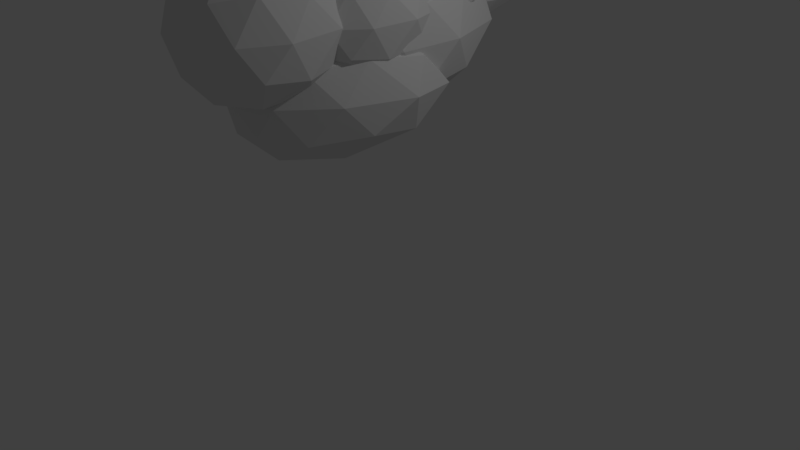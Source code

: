 # Source: clouds.blend  (saved by Blender 2.78.0; exported with 4.5.12 LTS)
import bpy
from mathutils import Matrix  # noqa: F401  (used for matrix-valued properties, if any)

bpy.ops.wm.read_factory_settings(use_empty=True)
scene = bpy.context.scene
scene.name = 'Scene'

# ---- collections
col_collection_1 = bpy.data.collections.new('Collection 1'); scene.collection.children.link(col_collection_1)

# ---- world
world_world = bpy.data.worlds.new('World'); scene.world = world_world
world_world.color = (0.05088, 0.05088, 0.05088)
world_world.use_sun_shadow = False
world_world.sun_shadow_jitter_overblur = 0.0
world_world.cycles.sampling_method = 'MANUAL'

# ---- cameras
cam_camera = bpy.data.cameras.new('Camera')
cam_camera.clip_end = 100.0
cam_camera.lens = 35.0
cam_camera.sensor_width = 32.0
cam_camera.sensor_height = 18.0
cam_camera.ortho_scale = 7.314
cam_camera.dof.focus_distance = 0.0
cam_camera.dof.aperture_fstop = 128.0

# ---- lights
light_lamp = bpy.data.lights.new('Lamp', 'POINT')
light_lamp.transmission_factor = 0.0
light_lamp.cutoff_distance = 30.0
light_lamp.energy = 100.0
light_lamp.shadow_buffer_clip_start = 1.001
light_lamp.shadow_soft_size = 0.1
light_lamp.shadow_maximum_resolution = 0.006
light_lamp.use_absolute_resolution = True

# ---- meshes
me_icosphere_009 = bpy.data.meshes.new('Icosphere.009')
me_icosphere_009.from_pydata([(0.0, 0.1025, -1.0), (0.7236, -0.5252, -0.4472), (-0.2764, -0.8506, -0.4472), (-0.8944, 0.1025, -0.4472), (-0.2764, 1.601, -0.4472), (0.7236, 0.9387, -0.4472), (0.2764, -0.8506, 0.4472), (-0.7236, -0.5252, 0.4472), (-0.7236, 0.9387, 0.4472), (0.2764, 1.601, 0.4472), (0.8944, 0.1025, 0.4472), (0.0, 0.1025, 1.0), (-0.1625, -0.4986, -0.8507), (0.4253, -0.2884, -0.8507), (0.2629, -0.809, -0.5257), (0.8506, 0.1025, -0.5257), (0.4253, 0.5646, -0.8507), (-0.5257, 0.1025, -0.8507), (-0.6882, -0.4986, -0.5257), (-0.1625, 0.8918, -0.8507), (-0.6882, 0.8918, -0.5257), (0.2629, 1.507, -0.5257), (0.9511, -0.2884, 0.0), (0.9511, 0.5646, 0.0), (0.0, -1.0, 0.0), (0.5878, -0.809, 0.0), (-0.9511, -0.2884, 0.0), (-0.5878, -0.809, 0.0), (-0.5878, 1.507, 0.0), (-0.9511, 0.5646, 0.0), (0.5878, 1.507, 0.0), (0.0, 1.97, 0.0), (0.6882, -0.4986, 0.5257), (-0.2629, -0.809, 0.5257), (-0.8506, 0.1025, 0.5257), (-0.2629, 1.507, 0.5257), (0.6882, 0.8918, 0.5257), (0.1625, -0.4986, 0.8507), (0.5257, 0.1025, 0.8507), (-0.4253, -0.2884, 0.8507), (-0.4253, 0.5646, 0.8507), (0.1625, 0.8918, 0.8507)], [], [(0, 13, 12), (1, 13, 15), (0, 12, 17), (0, 17, 19), (0, 19, 16), (1, 15, 22), (2, 14, 24), (3, 18, 26), (4, 20, 28), (5, 21, 30), (1, 22, 25), (2, 24, 27), (3, 26, 29), (4, 28, 31), (5, 30, 23), (6, 32, 37), (7, 33, 39), (8, 34, 40), (9, 35, 41), (10, 36, 38), (38, 41, 11), (38, 36, 41), (36, 9, 41), (41, 40, 11), (41, 35, 40), (35, 8, 40), (40, 39, 11), (40, 34, 39), (34, 7, 39), (39, 37, 11), (39, 33, 37), (33, 6, 37), (37, 38, 11), (37, 32, 38), (32, 10, 38), (23, 36, 10), (23, 30, 36), (30, 9, 36), (31, 35, 9), (31, 28, 35), (28, 8, 35), (29, 34, 8), (29, 26, 34), (26, 7, 34), (27, 33, 7), (27, 24, 33), (24, 6, 33), (25, 32, 6), (25, 22, 32), (22, 10, 32), (30, 31, 9), (30, 21, 31), (21, 4, 31), (28, 29, 8), (28, 20, 29), (20, 3, 29), (26, 27, 7), (26, 18, 27), (18, 2, 27), (24, 25, 6), (24, 14, 25), (14, 1, 25), (22, 23, 10), (22, 15, 23), (15, 5, 23), (16, 21, 5), (16, 19, 21), (19, 4, 21), (19, 20, 4), (19, 17, 20), (17, 3, 20), (17, 18, 3), (17, 12, 18), (12, 2, 18), (15, 16, 5), (15, 13, 16), (13, 0, 16), (12, 14, 2), (12, 13, 14), (13, 1, 14)])
me_icosphere_009.use_remesh_preserve_volume = False
me_icosphere_009.use_remesh_preserve_attributes = False
me_icosphere_009.use_mirror_vertex_groups = False
me_icosphere_009.update()
me_icosphere_007 = bpy.data.meshes.new('Icosphere.007')
me_icosphere_007.from_pydata([(0.0, 0.1025, -1.0), (0.7236, -0.5252, -0.4472), (-0.2764, -0.8506, -0.4472), (-0.8944, 0.1025, -0.4472), (-0.2764, 1.601, -0.4472), (0.7236, 0.9387, -0.4472), (0.2764, -0.8506, 0.4472), (-0.7236, -0.5252, 0.4472), (-0.7236, 0.9387, 0.4472), (0.2764, 1.601, 0.4472), (0.8944, 0.1025, 0.4472), (0.0, 0.1025, 1.0), (-0.1625, -0.4986, -0.8507), (0.4253, -0.2884, -0.8507), (0.2629, -0.809, -0.5257), (0.8506, 0.1025, -0.5257), (0.4253, 0.5646, -0.8507), (-0.5257, 0.1025, -0.8507), (-0.6882, -0.4986, -0.5257), (-0.1625, 0.8918, -0.8507), (-0.6882, 0.8918, -0.5257), (0.2629, 1.507, -0.5257), (0.9511, -0.2884, 0.0), (0.9511, 0.5646, 0.0), (0.0, -1.0, 0.0), (0.5878, -0.809, 0.0), (-0.9511, -0.2884, 0.0), (-0.5878, -0.809, 0.0), (-0.5878, 1.507, 0.0), (-0.9511, 0.5646, 0.0), (0.5878, 1.507, 0.0), (0.0, 1.97, 0.0), (0.6882, -0.4986, 0.5257), (-0.2629, -0.809, 0.5257), (-0.8506, 0.1025, 0.5257), (-0.2629, 1.507, 0.5257), (0.6882, 0.8918, 0.5257), (0.1625, -0.4986, 0.8507), (0.5257, 0.1025, 0.8507), (-0.4253, -0.2884, 0.8507), (-0.4253, 0.5646, 0.8507), (0.1625, 0.8918, 0.8507)], [], [(0, 13, 12), (1, 13, 15), (0, 12, 17), (0, 17, 19), (0, 19, 16), (1, 15, 22), (2, 14, 24), (3, 18, 26), (4, 20, 28), (5, 21, 30), (1, 22, 25), (2, 24, 27), (3, 26, 29), (4, 28, 31), (5, 30, 23), (6, 32, 37), (7, 33, 39), (8, 34, 40), (9, 35, 41), (10, 36, 38), (38, 41, 11), (38, 36, 41), (36, 9, 41), (41, 40, 11), (41, 35, 40), (35, 8, 40), (40, 39, 11), (40, 34, 39), (34, 7, 39), (39, 37, 11), (39, 33, 37), (33, 6, 37), (37, 38, 11), (37, 32, 38), (32, 10, 38), (23, 36, 10), (23, 30, 36), (30, 9, 36), (31, 35, 9), (31, 28, 35), (28, 8, 35), (29, 34, 8), (29, 26, 34), (26, 7, 34), (27, 33, 7), (27, 24, 33), (24, 6, 33), (25, 32, 6), (25, 22, 32), (22, 10, 32), (30, 31, 9), (30, 21, 31), (21, 4, 31), (28, 29, 8), (28, 20, 29), (20, 3, 29), (26, 27, 7), (26, 18, 27), (18, 2, 27), (24, 25, 6), (24, 14, 25), (14, 1, 25), (22, 23, 10), (22, 15, 23), (15, 5, 23), (16, 21, 5), (16, 19, 21), (19, 4, 21), (19, 20, 4), (19, 17, 20), (17, 3, 20), (17, 18, 3), (17, 12, 18), (12, 2, 18), (15, 16, 5), (15, 13, 16), (13, 0, 16), (12, 14, 2), (12, 13, 14), (13, 1, 14)])
me_icosphere_007.use_remesh_preserve_volume = False
me_icosphere_007.use_remesh_preserve_attributes = False
me_icosphere_007.use_mirror_vertex_groups = False
me_icosphere_007.update()
me_icosphere_005 = bpy.data.meshes.new('Icosphere.005')
me_icosphere_005.from_pydata([(0.0, 0.1025, -1.0), (0.7236, -0.5252, -0.4472), (-0.2764, -0.8506, -0.4472), (-0.8944, 0.1025, -0.4472), (-0.2764, 1.601, -0.4472), (0.7236, 0.9387, -0.4472), (0.2764, -0.8506, 0.4472), (-0.7236, -0.5252, 0.4472), (-0.7236, 0.9387, 0.4472), (0.2764, 1.601, 0.4472), (0.8944, 0.1025, 0.4472), (0.0, 0.1025, 1.0), (-0.1625, -0.4986, -0.8507), (0.4253, -0.2884, -0.8507), (0.2629, -0.809, -0.5257), (0.8506, 0.1025, -0.5257), (0.4253, 0.5646, -0.8507), (-0.5257, 0.1025, -0.8507), (-0.6882, -0.4986, -0.5257), (-0.1625, 0.8918, -0.8507), (-0.6882, 0.8918, -0.5257), (0.2629, 1.507, -0.5257), (0.9511, -0.2884, 0.0), (0.9511, 0.5646, 0.0), (0.0, -1.0, 0.0), (0.5878, -0.809, 0.0), (-0.9511, -0.2884, 0.0), (-0.5878, -0.809, 0.0), (-0.5878, 1.507, 0.0), (-0.9511, 0.5646, 0.0), (0.5878, 1.507, 0.0), (0.0, 1.97, 0.0), (0.6882, -0.4986, 0.5257), (-0.2629, -0.809, 0.5257), (-0.8506, 0.1025, 0.5257), (-0.2629, 1.507, 0.5257), (0.6882, 0.8918, 0.5257), (0.1625, -0.4986, 0.8507), (0.5257, 0.1025, 0.8507), (-0.4253, -0.2884, 0.8507), (-0.4253, 0.5646, 0.8507), (0.1625, 0.8918, 0.8507)], [], [(0, 13, 12), (1, 13, 15), (0, 12, 17), (0, 17, 19), (0, 19, 16), (1, 15, 22), (2, 14, 24), (3, 18, 26), (4, 20, 28), (5, 21, 30), (1, 22, 25), (2, 24, 27), (3, 26, 29), (4, 28, 31), (5, 30, 23), (6, 32, 37), (7, 33, 39), (8, 34, 40), (9, 35, 41), (10, 36, 38), (38, 41, 11), (38, 36, 41), (36, 9, 41), (41, 40, 11), (41, 35, 40), (35, 8, 40), (40, 39, 11), (40, 34, 39), (34, 7, 39), (39, 37, 11), (39, 33, 37), (33, 6, 37), (37, 38, 11), (37, 32, 38), (32, 10, 38), (23, 36, 10), (23, 30, 36), (30, 9, 36), (31, 35, 9), (31, 28, 35), (28, 8, 35), (29, 34, 8), (29, 26, 34), (26, 7, 34), (27, 33, 7), (27, 24, 33), (24, 6, 33), (25, 32, 6), (25, 22, 32), (22, 10, 32), (30, 31, 9), (30, 21, 31), (21, 4, 31), (28, 29, 8), (28, 20, 29), (20, 3, 29), (26, 27, 7), (26, 18, 27), (18, 2, 27), (24, 25, 6), (24, 14, 25), (14, 1, 25), (22, 23, 10), (22, 15, 23), (15, 5, 23), (16, 21, 5), (16, 19, 21), (19, 4, 21), (19, 20, 4), (19, 17, 20), (17, 3, 20), (17, 18, 3), (17, 12, 18), (12, 2, 18), (15, 16, 5), (15, 13, 16), (13, 0, 16), (12, 14, 2), (12, 13, 14), (13, 1, 14)])
me_icosphere_005.use_remesh_preserve_volume = False
me_icosphere_005.use_remesh_preserve_attributes = False
me_icosphere_005.use_mirror_vertex_groups = False
me_icosphere_005.update()
me_icosphere_003 = bpy.data.meshes.new('Icosphere.003')
me_icosphere_003.from_pydata([(0.0, 0.1025, -1.0), (0.7236, -0.5252, -0.4472), (-0.2764, -0.8506, -0.4472), (-0.8944, 0.1025, -0.4472), (-0.2764, 1.601, -0.4472), (0.7236, 0.9387, -0.4472), (0.2764, -0.8506, 0.4472), (-0.7236, -0.5252, 0.4472), (-0.7236, 0.9387, 0.4472), (0.2764, 1.601, 0.4472), (0.8944, 0.1025, 0.4472), (0.0, 0.1025, 1.0), (-0.1625, -0.4986, -0.8507), (0.4253, -0.2884, -0.8507), (0.2629, -0.809, -0.5257), (0.8506, 0.1025, -0.5257), (0.4253, 0.5646, -0.8507), (-0.5257, 0.1025, -0.8507), (-0.6882, -0.4986, -0.5257), (-0.1625, 0.8918, -0.8507), (-0.6882, 0.8918, -0.5257), (0.2629, 1.507, -0.5257), (0.9511, -0.2884, 0.0), (0.9511, 0.5646, 0.0), (0.0, -1.0, 0.0), (0.5878, -0.809, 0.0), (-0.9511, -0.2884, 0.0), (-0.5878, -0.809, 0.0), (-0.5878, 1.507, 0.0), (-0.9511, 0.5646, 0.0), (0.5878, 1.507, 0.0), (0.0, 1.97, 0.0), (0.6882, -0.4986, 0.5257), (-0.2629, -0.809, 0.5257), (-0.8506, 0.1025, 0.5257), (-0.2629, 1.507, 0.5257), (0.6882, 0.8918, 0.5257), (0.1625, -0.4986, 0.8507), (0.5257, 0.1025, 0.8507), (-0.4253, -0.2884, 0.8507), (-0.4253, 0.5646, 0.8507), (0.1625, 0.8918, 0.8507)], [], [(0, 13, 12), (1, 13, 15), (0, 12, 17), (0, 17, 19), (0, 19, 16), (1, 15, 22), (2, 14, 24), (3, 18, 26), (4, 20, 28), (5, 21, 30), (1, 22, 25), (2, 24, 27), (3, 26, 29), (4, 28, 31), (5, 30, 23), (6, 32, 37), (7, 33, 39), (8, 34, 40), (9, 35, 41), (10, 36, 38), (38, 41, 11), (38, 36, 41), (36, 9, 41), (41, 40, 11), (41, 35, 40), (35, 8, 40), (40, 39, 11), (40, 34, 39), (34, 7, 39), (39, 37, 11), (39, 33, 37), (33, 6, 37), (37, 38, 11), (37, 32, 38), (32, 10, 38), (23, 36, 10), (23, 30, 36), (30, 9, 36), (31, 35, 9), (31, 28, 35), (28, 8, 35), (29, 34, 8), (29, 26, 34), (26, 7, 34), (27, 33, 7), (27, 24, 33), (24, 6, 33), (25, 32, 6), (25, 22, 32), (22, 10, 32), (30, 31, 9), (30, 21, 31), (21, 4, 31), (28, 29, 8), (28, 20, 29), (20, 3, 29), (26, 27, 7), (26, 18, 27), (18, 2, 27), (24, 25, 6), (24, 14, 25), (14, 1, 25), (22, 23, 10), (22, 15, 23), (15, 5, 23), (16, 21, 5), (16, 19, 21), (19, 4, 21), (19, 20, 4), (19, 17, 20), (17, 3, 20), (17, 18, 3), (17, 12, 18), (12, 2, 18), (15, 16, 5), (15, 13, 16), (13, 0, 16), (12, 14, 2), (12, 13, 14), (13, 1, 14)])
me_icosphere_003.use_remesh_preserve_volume = False
me_icosphere_003.use_remesh_preserve_attributes = False
me_icosphere_003.use_mirror_vertex_groups = False
me_icosphere_003.update()
me_icosphere_002 = bpy.data.meshes.new('Icosphere.002')
me_icosphere_002.from_pydata([(0.0, 0.1025, -1.0), (0.7236, -0.5252, -0.4472), (-0.2764, -0.8506, -0.4472), (-0.8944, 0.1025, -0.4472), (-0.2764, 1.601, -0.4472), (0.7236, 0.9387, -0.4472), (0.2764, -0.8506, 0.4472), (-0.7236, -0.5252, 0.4472), (-0.7236, 0.9387, 0.4472), (0.2764, 1.601, 0.4472), (0.8944, 0.1025, 0.4472), (0.0, 0.1025, 1.0), (-0.1625, -0.4986, -0.8507), (0.4253, -0.2884, -0.8507), (0.2629, -0.809, -0.5257), (0.8506, 0.1025, -0.5257), (0.4253, 0.5646, -0.8507), (-0.5257, 0.1025, -0.8507), (-0.6882, -0.4986, -0.5257), (-0.1625, 0.8918, -0.8507), (-0.6882, 0.8918, -0.5257), (0.2629, 1.507, -0.5257), (0.9511, -0.2884, 0.0), (0.9511, 0.5646, 0.0), (0.0, -1.0, 0.0), (0.5878, -0.809, 0.0), (-0.9511, -0.2884, 0.0), (-0.5878, -0.809, 0.0), (-0.5878, 1.507, 0.0), (-0.9511, 0.5646, 0.0), (0.5878, 1.507, 0.0), (0.0, 1.97, 0.0), (0.6882, -0.4986, 0.5257), (-0.2629, -0.809, 0.5257), (-0.8506, 0.1025, 0.5257), (-0.2629, 1.507, 0.5257), (0.6882, 0.8918, 0.5257), (0.1625, -0.4986, 0.8507), (0.5257, 0.1025, 0.8507), (-0.4253, -0.2884, 0.8507), (-0.4253, 0.5646, 0.8507), (0.1625, 0.8918, 0.8507)], [], [(0, 13, 12), (1, 13, 15), (0, 12, 17), (0, 17, 19), (0, 19, 16), (1, 15, 22), (2, 14, 24), (3, 18, 26), (4, 20, 28), (5, 21, 30), (1, 22, 25), (2, 24, 27), (3, 26, 29), (4, 28, 31), (5, 30, 23), (6, 32, 37), (7, 33, 39), (8, 34, 40), (9, 35, 41), (10, 36, 38), (38, 41, 11), (38, 36, 41), (36, 9, 41), (41, 40, 11), (41, 35, 40), (35, 8, 40), (40, 39, 11), (40, 34, 39), (34, 7, 39), (39, 37, 11), (39, 33, 37), (33, 6, 37), (37, 38, 11), (37, 32, 38), (32, 10, 38), (23, 36, 10), (23, 30, 36), (30, 9, 36), (31, 35, 9), (31, 28, 35), (28, 8, 35), (29, 34, 8), (29, 26, 34), (26, 7, 34), (27, 33, 7), (27, 24, 33), (24, 6, 33), (25, 32, 6), (25, 22, 32), (22, 10, 32), (30, 31, 9), (30, 21, 31), (21, 4, 31), (28, 29, 8), (28, 20, 29), (20, 3, 29), (26, 27, 7), (26, 18, 27), (18, 2, 27), (24, 25, 6), (24, 14, 25), (14, 1, 25), (22, 23, 10), (22, 15, 23), (15, 5, 23), (16, 21, 5), (16, 19, 21), (19, 4, 21), (19, 20, 4), (19, 17, 20), (17, 3, 20), (17, 18, 3), (17, 12, 18), (12, 2, 18), (15, 16, 5), (15, 13, 16), (13, 0, 16), (12, 14, 2), (12, 13, 14), (13, 1, 14)])
me_icosphere_002.use_remesh_preserve_volume = False
me_icosphere_002.use_remesh_preserve_attributes = False
me_icosphere_002.use_mirror_vertex_groups = False
me_icosphere_002.update()
me_icosphere_001 = bpy.data.meshes.new('Icosphere.001')
me_icosphere_001.from_pydata([(0.0, 0.1025, -1.0), (0.7236, -0.5252, -0.4472), (-0.2764, -0.8506, -0.4472), (-0.8944, 0.1025, -0.4472), (-0.2764, 1.601, -0.4472), (0.7236, 0.9387, -0.4472), (0.2764, -0.8506, 0.4472), (-0.7236, -0.5252, 0.4472), (-0.7236, 0.9387, 0.4472), (0.2764, 1.601, 0.4472), (0.8944, 0.1025, 0.4472), (0.0, 0.1025, 1.0), (-0.1625, -0.4986, -0.8507), (0.4253, -0.2884, -0.8507), (0.2629, -0.809, -0.5257), (0.8506, 0.1025, -0.5257), (0.4253, 0.5646, -0.8507), (-0.5257, 0.1025, -0.8507), (-0.6882, -0.4986, -0.5257), (-0.1625, 0.8918, -0.8507), (-0.6882, 0.8918, -0.5257), (0.2629, 1.507, -0.5257), (0.9511, -0.2884, 0.0), (0.9511, 0.5646, 0.0), (0.0, -1.0, 0.0), (0.5878, -0.809, 0.0), (-0.9511, -0.2884, 0.0), (-0.5878, -0.809, 0.0), (-0.5878, 1.507, 0.0), (-0.9511, 0.5646, 0.0), (0.5878, 1.507, 0.0), (0.0, 1.97, 0.0), (0.6882, -0.4986, 0.5257), (-0.2629, -0.809, 0.5257), (-0.8506, 0.1025, 0.5257), (-0.2629, 1.507, 0.5257), (0.6882, 0.8918, 0.5257), (0.1625, -0.4986, 0.8507), (0.5257, 0.1025, 0.8507), (-0.4253, -0.2884, 0.8507), (-0.4253, 0.5646, 0.8507), (0.1625, 0.8918, 0.8507)], [], [(0, 13, 12), (1, 13, 15), (0, 12, 17), (0, 17, 19), (0, 19, 16), (1, 15, 22), (2, 14, 24), (3, 18, 26), (4, 20, 28), (5, 21, 30), (1, 22, 25), (2, 24, 27), (3, 26, 29), (4, 28, 31), (5, 30, 23), (6, 32, 37), (7, 33, 39), (8, 34, 40), (9, 35, 41), (10, 36, 38), (38, 41, 11), (38, 36, 41), (36, 9, 41), (41, 40, 11), (41, 35, 40), (35, 8, 40), (40, 39, 11), (40, 34, 39), (34, 7, 39), (39, 37, 11), (39, 33, 37), (33, 6, 37), (37, 38, 11), (37, 32, 38), (32, 10, 38), (23, 36, 10), (23, 30, 36), (30, 9, 36), (31, 35, 9), (31, 28, 35), (28, 8, 35), (29, 34, 8), (29, 26, 34), (26, 7, 34), (27, 33, 7), (27, 24, 33), (24, 6, 33), (25, 32, 6), (25, 22, 32), (22, 10, 32), (30, 31, 9), (30, 21, 31), (21, 4, 31), (28, 29, 8), (28, 20, 29), (20, 3, 29), (26, 27, 7), (26, 18, 27), (18, 2, 27), (24, 25, 6), (24, 14, 25), (14, 1, 25), (22, 23, 10), (22, 15, 23), (15, 5, 23), (16, 21, 5), (16, 19, 21), (19, 4, 21), (19, 20, 4), (19, 17, 20), (17, 3, 20), (17, 18, 3), (17, 12, 18), (12, 2, 18), (15, 16, 5), (15, 13, 16), (13, 0, 16), (12, 14, 2), (12, 13, 14), (13, 1, 14)])
me_icosphere_001.use_remesh_preserve_volume = False
me_icosphere_001.use_remesh_preserve_attributes = False
me_icosphere_001.use_mirror_vertex_groups = False
me_icosphere_001.update()
me_icosphere = bpy.data.meshes.new('Icosphere')
me_icosphere.from_pydata([(0.0, 0.1025, -1.0), (0.7236, -0.5252, -0.4472), (-0.2764, -0.8506, -0.4472), (-0.8944, 0.1025, -0.4472), (-0.2764, 1.601, -0.4472), (0.7236, 0.9387, -0.4472), (0.2764, -0.8506, 0.4472), (-0.7236, -0.5252, 0.4472), (-0.7236, 0.9387, 0.4472), (0.2764, 1.601, 0.4472), (0.8944, 0.1025, 0.4472), (0.0, 0.1025, 1.0), (-0.1625, -0.4986, -0.8507), (0.4253, -0.2884, -0.8507), (0.2629, -0.809, -0.5257), (0.8506, 0.1025, -0.5257), (0.4253, 0.5646, -0.8507), (-0.5257, 0.1025, -0.8507), (-0.6882, -0.4986, -0.5257), (-0.1625, 0.8918, -0.8507), (-0.6882, 0.8918, -0.5257), (0.2629, 1.507, -0.5257), (0.9511, -0.2884, 0.0), (0.9511, 0.5646, 0.0), (0.0, -1.0, 0.0), (0.5878, -0.809, 0.0), (-0.9511, -0.2884, 0.0), (-0.5878, -0.809, 0.0), (-0.5878, 1.507, 0.0), (-0.9511, 0.5646, 0.0), (0.5878, 1.507, 0.0), (0.0, 1.97, 0.0), (0.6882, -0.4986, 0.5257), (-0.2629, -0.809, 0.5257), (-0.8506, 0.1025, 0.5257), (-0.2629, 1.507, 0.5257), (0.6882, 0.8918, 0.5257), (0.1625, -0.4986, 0.8507), (0.5257, 0.1025, 0.8507), (-0.4253, -0.2884, 0.8507), (-0.4253, 0.5646, 0.8507), (0.1625, 0.8918, 0.8507)], [], [(0, 13, 12), (1, 13, 15), (0, 12, 17), (0, 17, 19), (0, 19, 16), (1, 15, 22), (2, 14, 24), (3, 18, 26), (4, 20, 28), (5, 21, 30), (1, 22, 25), (2, 24, 27), (3, 26, 29), (4, 28, 31), (5, 30, 23), (6, 32, 37), (7, 33, 39), (8, 34, 40), (9, 35, 41), (10, 36, 38), (38, 41, 11), (38, 36, 41), (36, 9, 41), (41, 40, 11), (41, 35, 40), (35, 8, 40), (40, 39, 11), (40, 34, 39), (34, 7, 39), (39, 37, 11), (39, 33, 37), (33, 6, 37), (37, 38, 11), (37, 32, 38), (32, 10, 38), (23, 36, 10), (23, 30, 36), (30, 9, 36), (31, 35, 9), (31, 28, 35), (28, 8, 35), (29, 34, 8), (29, 26, 34), (26, 7, 34), (27, 33, 7), (27, 24, 33), (24, 6, 33), (25, 32, 6), (25, 22, 32), (22, 10, 32), (30, 31, 9), (30, 21, 31), (21, 4, 31), (28, 29, 8), (28, 20, 29), (20, 3, 29), (26, 27, 7), (26, 18, 27), (18, 2, 27), (24, 25, 6), (24, 14, 25), (14, 1, 25), (22, 23, 10), (22, 15, 23), (15, 5, 23), (16, 21, 5), (16, 19, 21), (19, 4, 21), (19, 20, 4), (19, 17, 20), (17, 3, 20), (17, 18, 3), (17, 12, 18), (12, 2, 18), (15, 16, 5), (15, 13, 16), (13, 0, 16), (12, 14, 2), (12, 13, 14), (13, 1, 14)])
me_icosphere.use_remesh_preserve_volume = False
me_icosphere.use_remesh_preserve_attributes = False
me_icosphere.use_mirror_vertex_groups = False
me_icosphere.update()

# ---- objects
ob_icosphere_006 = bpy.data.objects.new('Icosphere.006', me_icosphere_009)
ob_icosphere_005 = bpy.data.objects.new('Icosphere.005', me_icosphere_007)
ob_icosphere_004 = bpy.data.objects.new('Icosphere.004', me_icosphere_005)
ob_icosphere_003 = bpy.data.objects.new('Icosphere.003', me_icosphere_003)
ob_icosphere_002 = bpy.data.objects.new('Icosphere.002', me_icosphere_002)
ob_icosphere_001 = bpy.data.objects.new('Icosphere.001', me_icosphere_001)
ob_icosphere = bpy.data.objects.new('Icosphere', me_icosphere)
ob_lamp = bpy.data.objects.new('Lamp', light_lamp)
ob_camera = bpy.data.objects.new('Camera', cam_camera)

# ---- transforms, parenting, visibility, modifiers, constraints
ob_icosphere_006.location = (0.3475, -0.5716, 3.218)
ob_icosphere_006.scale = (0.7115, 0.7115, 0.7115)
ob_icosphere_006.lineart.crease_threshold = 0.0
ob_icosphere_005.location = (-0.04008, -0.02828, 3.519)
ob_icosphere_005.rotation_euler = (-0.2604, -0.05483, 6.08)
ob_icosphere_005.scale = (0.8485, 0.8485, 0.8485)
ob_icosphere_005.lineart.crease_threshold = 0.0
ob_icosphere_004.location = (-0.555, -0.4552, 3.092)
ob_icosphere_004.rotation_euler = (0.0, -0.0, 5.616)
ob_icosphere_004.scale = (0.8485, 0.8485, 0.8485)
ob_icosphere_004.lineart.crease_threshold = 0.0
ob_icosphere_003.location = (0.1613, -1.675, 3.239)
ob_icosphere_003.rotation_euler = (0.0, -0.0, 6.48)
ob_icosphere_003.scale = (0.8485, 0.8485, 0.8485)
ob_icosphere_003.lineart.crease_threshold = 0.0
ob_icosphere_002.location = (-0.03844, -0.9506, 2.426)
ob_icosphere_002.rotation_euler = (0.0, -0.0, 5.616)
ob_icosphere_002.scale = (0.8485, 0.8485, 0.8485)
ob_icosphere_002.lineart.crease_threshold = 0.0
ob_icosphere_001.location = (-0.1626, 2.017, 3.277)
ob_icosphere_001.rotation_euler = (0.0, -0.0, 2.977)
ob_icosphere_001.scale = (0.5852, 0.5852, 0.5852)
ob_icosphere_001.lineart.crease_threshold = 0.0
ob_icosphere.location = (0.0, 0.0, 2.876)
ob_icosphere.lineart.crease_threshold = 0.0
ob_lamp.location = (4.076, 1.005, 5.904)
ob_lamp.rotation_euler = (0.6503, 0.05522, 1.866)
ob_lamp.lock_rotations_4d = False
ob_lamp.empty_display_type = 'ARROWS'
ob_lamp.color = (0.0, 0.0, 0.0, 0.0)
ob_lamp.lineart.crease_threshold = 0.0
ob_camera.location = (7.481, -6.508, 5.344)
ob_camera.rotation_euler = (1.109, 0.0, 0.8149)
ob_camera.lock_rotations_4d = False
ob_camera.empty_display_type = 'ARROWS'
ob_camera.color = (0.0, 0.0, 0.0, 0.0)
ob_camera.display_type = 'WIRE'
ob_camera.lineart.crease_threshold = 0.0

# ---- collection membership
col_collection_1.objects.link(ob_icosphere_006)
col_collection_1.objects.link(ob_icosphere_005)
col_collection_1.objects.link(ob_icosphere_004)
col_collection_1.objects.link(ob_icosphere_003)
col_collection_1.objects.link(ob_icosphere_002)
col_collection_1.objects.link(ob_icosphere_001)
col_collection_1.objects.link(ob_icosphere)
col_collection_1.objects.link(ob_lamp)
col_collection_1.objects.link(ob_camera)

# ---- scene / render settings (as saved in the file)
scene.camera = ob_camera
scene.frame_start = 1; scene.frame_end = 250; scene.frame_set(1)
scene.render.engine = 'BLENDER_EEVEE_NEXT'
scene.render.resolution_percentage = 50
scene.render.dither_intensity = 0.0
scene.cycles.use_denoising = False
scene.cycles.samples = 128
scene.cycles.sampling_pattern = 'TABULATED_SOBOL'
scene.cycles.light_sampling_threshold = 0.0
scene.cycles.use_adaptive_sampling = False
scene.cycles.use_light_tree = False
scene.cycles.blur_glossy = 0.0
scene.cycles.sample_clamp_indirect = 0.0
scene.view_settings.view_transform = 'Standard'
bpy.context.view_layer.update()

